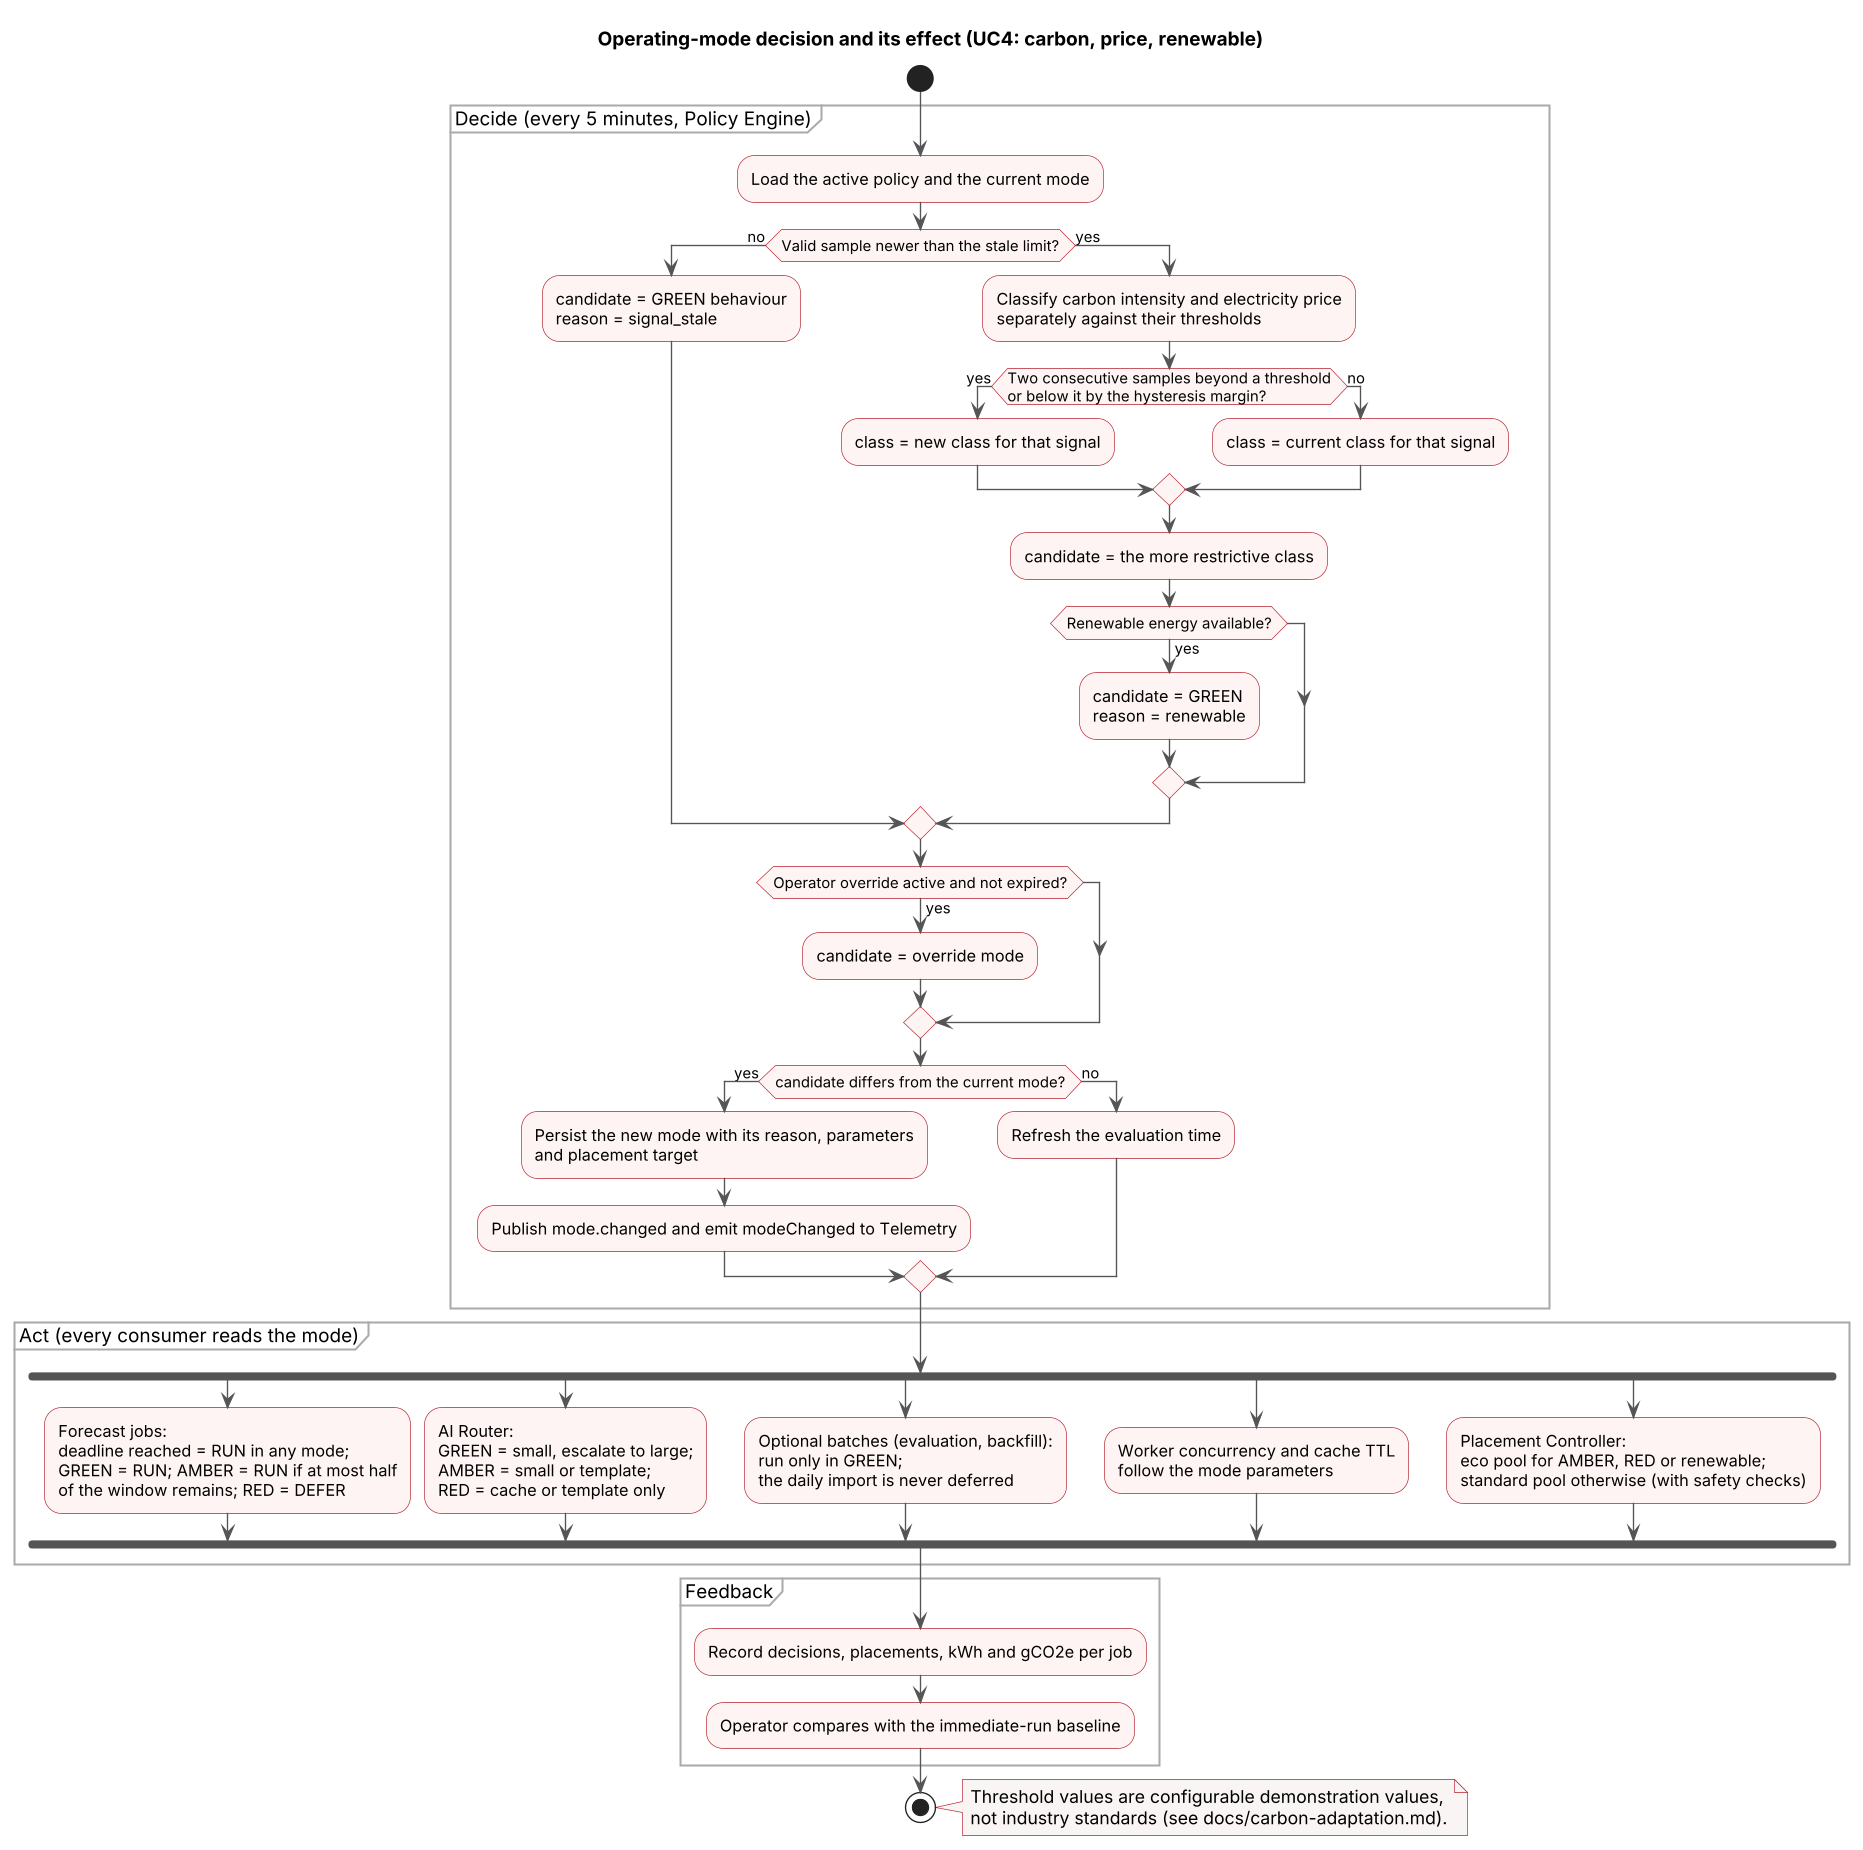

The diagram above was rendered by PlantUML. Its source (embedded in the PNG):
@startuml
title Operating-mode decision and its effect (UC4: carbon, price, renewable)
skinparam shadowing false
skinparam backgroundColor white
skinparam dpi 130
skinparam ActivityBackgroundColor #FFF4F4
skinparam ActivityBorderColor #B52330
skinparam ArrowColor #555555
skinparam ActivityDiamondBackgroundColor #FFF4F4
skinparam ActivityDiamondBorderColor #B52330
skinparam PartitionBorderColor #AAAAAA
skinparam NoteBackgroundColor #FAF5F5
skinparam NoteBorderColor #B52330

start
partition "Decide (every 5 minutes, Policy Engine)" {
  :Load the active policy and the current mode;
  if (Valid sample newer than the stale limit?) then (no)
    :candidate = GREEN behaviour\nreason = signal_stale;
  else (yes)
    :Classify carbon intensity and electricity price\nseparately against their thresholds;
    if (Two consecutive samples beyond a threshold\nor below it by the hysteresis margin?) then (yes)
      :class = new class for that signal;
    else (no)
      :class = current class for that signal;
    endif
    :candidate = the more restrictive class;
    if (Renewable energy available?) then (yes)
      :candidate = GREEN\nreason = renewable;
    endif
  endif
  if (Operator override active and not expired?) then (yes)
    :candidate = override mode;
  endif
  if (candidate differs from the current mode?) then (yes)
    :Persist the new mode with its reason, parameters\nand placement target;
    :Publish mode.changed and emit modeChanged to Telemetry;
  else (no)
    :Refresh the evaluation time;
  endif
}
partition "Act (every consumer reads the mode)" {
  fork
    :Forecast jobs:\ndeadline reached = RUN in any mode;\nGREEN = RUN; AMBER = RUN if at most half\nof the window remains; RED = DEFER;
  fork again
    :AI Router:\nGREEN = small, escalate to large;\nAMBER = small or template;\nRED = cache or template only;
  fork again
    :Optional batches (evaluation, backfill):\nrun only in GREEN;\nthe daily import is never deferred;
  fork again
    :Worker concurrency and cache TTL\nfollow the mode parameters;
  fork again
    :Placement Controller:\neco pool for AMBER, RED or renewable;\nstandard pool otherwise (with safety checks);
  end fork
}
partition "Feedback" {
  :Record decisions, placements, kWh and gCO2e per job;
  :Operator compares with the immediate-run baseline;
}
stop
note right
  Threshold values are configurable demonstration values,
  not industry standards (see docs/carbon-adaptation.md).
end note
@enduml